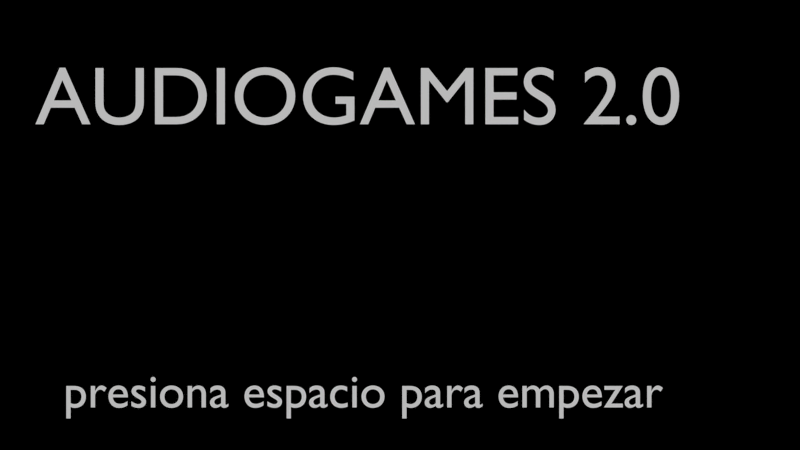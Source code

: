 # Source: game-argentina.blend  (saved by Blender 2.63.0; exported with 4.5.12 LTS)
import bpy
from mathutils import Matrix  # noqa: F401  (used for matrix-valued properties, if any)

bpy.ops.wm.read_factory_settings(use_empty=True)
scene = bpy.context.scene
scene.name = 'init'

# ---- collections
col_collection_1_001 = bpy.data.collections.new('Collection 1.001'); scene.collection.children.link(col_collection_1_001)

# ---- materials (node trees are filled in below, after node groups)
mat_white_shadeless = bpy.data.materials.new('white shadeless')
mat_white_shadeless.alpha_threshold = 0.0
mat_white_shadeless.use_transparent_shadow = False
mat_white_shadeless.roughness = 0.5
mat_white_shadeless.line_color = (0.0, 0.0, 0.0, 1.0)

# ---- material node trees

# ---- world
world_world = bpy.data.worlds.new('World'); scene.world = world_world
world_world.color = (0.0, 0.0, 0.0)
world_world.use_sun_shadow = False
world_world.sun_shadow_jitter_overblur = 0.0
world_world.cycles.sampling_method = 'MANUAL'
world_world.cycles.sample_map_resolution = 256

# ---- cameras
cam_camera_001 = bpy.data.cameras.new('Camera.001')
cam_camera_001.clip_end = 100.0
cam_camera_001.lens = 35.0
cam_camera_001.sensor_width = 32.0
cam_camera_001.sensor_height = 18.0
cam_camera_001.dof.focus_distance = 0.0
cam_camera_001.dof.aperture_fstop = 128.0

# ---- curves / text
txt_text_003 = bpy.data.curves.new('Text.003', 'FONT')
txt_text_003.dimensions = '2D'
txt_text_003.body = 'presiona espacio para empezar'
txt_text_003.materials.append(mat_white_shadeless)
txt_text_003.use_path_clamp = True
txt_text_003.bevel_resolution = 0
txt_text_002 = bpy.data.curves.new('Text.002', 'FONT')
txt_text_002.dimensions = '2D'
txt_text_002.body = 'AUDIOGAMES 2.0'
txt_text_002.materials.append(mat_white_shadeless)
txt_text_002.use_path_clamp = True
txt_text_002.bevel_resolution = 0

# ---- objects
ob_text_003 = bpy.data.objects.new('Text.003', txt_text_003)
ob_text_002 = bpy.data.objects.new('Text.002', txt_text_002)
ob_camera_cenital_003 = bpy.data.objects.new('Camera.cenital.003', cam_camera_001)
ob_control_init = bpy.data.objects.new('control_init', None)

# ---- transforms, parenting, visibility, modifiers, constraints
ob_text_003.location = (-2.917, -1.582, 0.0)
ob_text_003.scale = (0.4153, 0.4153, 0.4153)
ob_text_003.lineart.crease_threshold = 0.0
ob_text_002.location = (-3.161, 0.8737, 0.0)
ob_text_002.scale = (0.7145, 0.7145, 0.7145)
ob_text_002.lineart.crease_threshold = 0.0
ob_camera_cenital_003.location = (0.0, 0.0, 7.587)
ob_camera_cenital_003.lineart.crease_threshold = 0.0
ob_control_init.location = (0.0, 0.0, 0.0)
ob_control_init.empty_image_offset = (0.0, 0.0)
ob_control_init.lineart.crease_threshold = 0.0

# ---- collection membership
col_collection_1_001.objects.link(ob_text_003)
col_collection_1_001.objects.link(ob_text_002)
col_collection_1_001.objects.link(ob_camera_cenital_003)
col_collection_1_001.objects.link(ob_control_init)

# ---- scene / render settings (as saved in the file)
scene.camera = ob_camera_cenital_003
scene.frame_start = 1; scene.frame_end = 250; scene.frame_set(13)
scene.render.engine = 'BLENDER_EEVEE_NEXT'
scene.render.image_settings.color_mode = 'RGB'
scene.render.image_settings.compression = 90
scene.render.resolution_percentage = 50
scene.render.dither_intensity = 0.0
scene.render.bake_margin = 2
scene.render.bake_bias = 0.0
scene.cycles.use_denoising = False
scene.cycles.samples = 10
scene.cycles.sampling_pattern = 'TABULATED_SOBOL'
scene.cycles.light_sampling_threshold = 0.0
scene.cycles.use_adaptive_sampling = False
scene.cycles.use_light_tree = False
scene.cycles.blur_glossy = 0.0
scene.cycles.volume_bounces = 1
scene.cycles.pixel_filter_type = 'GAUSSIAN'
scene.cycles.sample_clamp_indirect = 0.0
scene.view_settings.view_transform = 'Standard'
bpy.context.view_layer.update()

# ---- added for rendering (the .blend has no usable light): sun
light_auto_sun = bpy.data.lights.new('AutoSun', 'SUN')
light_auto_sun.energy = 3.0
light_auto_sun.angle = 0.0523599
ob_auto_sun = bpy.data.objects.new('AutoSun', light_auto_sun)
scene.collection.objects.link(ob_auto_sun)
ob_auto_sun.rotation_euler = (0.872665, 0.174533, 0.523599)
bpy.context.view_layer.update()
